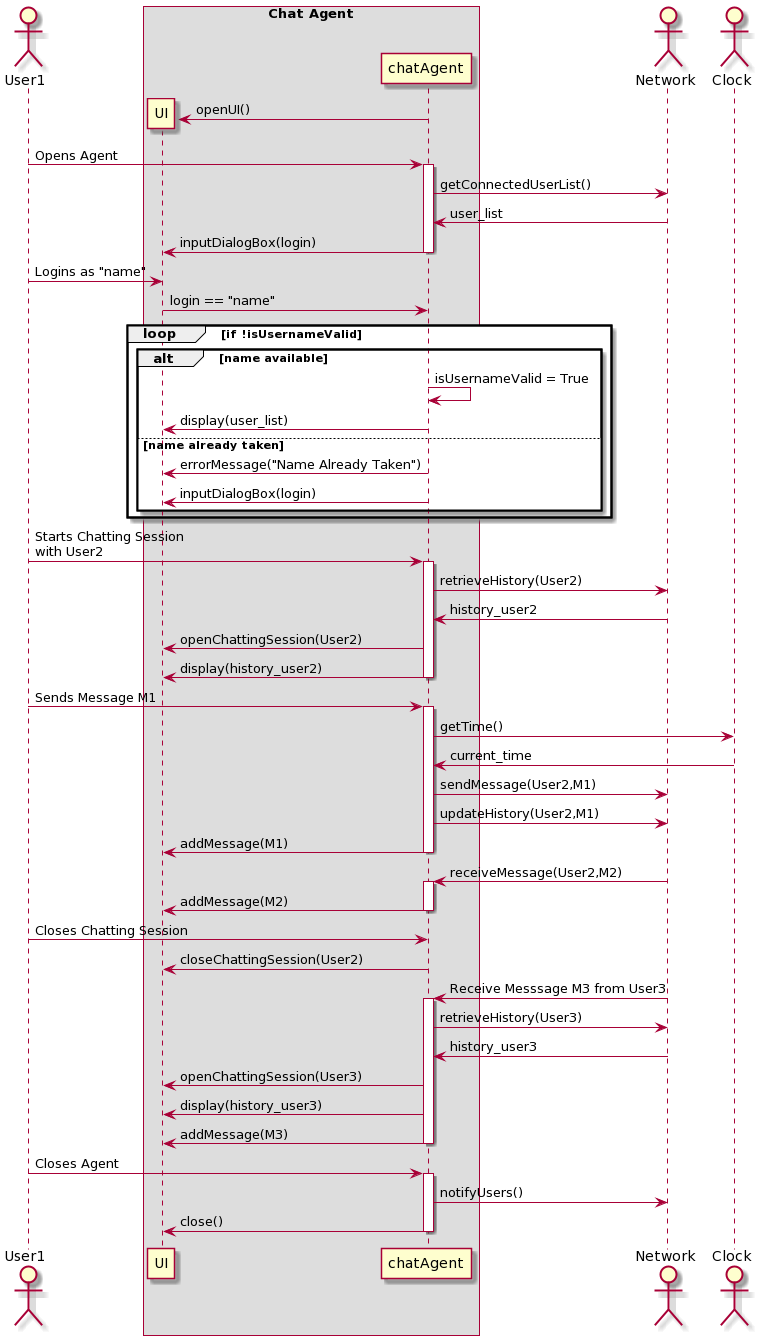

The diagram above was rendered by PlantUML. Its source (embedded in the PNG):
@startuml
actor User1 as User
box "Chat Agent"
  
  UI <- chatAgent ** : openUI() 
  participant "other classes" as chatAgent

end box

actor "Network" as Network
actor "Clock" as Clock

User -> chatAgent ++ : Opens Agent
chatAgent -> Network : getConnectedUserList()
Network -> chatAgent : user_list
chatAgent -> UI -- : inputDialogBox(login)

User -> UI : Logins as "name"
UI -> chatAgent : login == "name"
loop if !isUsernameValid
alt name available
chatAgent -> chatAgent : isUsernameValid = True
UI <- chatAgent : display(user_list)
    else name already taken
UI <- chatAgent : errorMessage("Name Already Taken")
UI <- chatAgent -- : inputDialogBox(login)
    end
end

User -> chatAgent ++ : Starts Chatting Session\nwith User2
  chatAgent -> Network : retrieveHistory(User2)
  Network -> chatAgent : history_user2
  chatAgent -> UI : openChattingSession(User2)
chatAgent -> UI -- : display(history_user2)

User -> chatAgent ++ : Sends Message M1
  chatAgent -> Clock : getTime()
  Clock -> chatAgent : current_time
  chatAgent -> Network : sendMessage(User2,M1)
  chatAgent -> Network : updateHistory(User2,M1)
chatAgent -> UI -- : addMessage(M1)

Network -> chatAgent ++ : receiveMessage(User2,M2)
chatAgent -> UI -- : addMessage(M2)

User -> chatAgent : Closes Chatting Session
chatAgent -> UI : closeChattingSession(User2)

Network -> chatAgent ++ : Receive Messsage M3 from User3
  chatAgent -> Network : retrieveHistory(User3) 
  Network -> chatAgent : history_user3
  chatAgent -> UI : openChattingSession(User3)
  chatAgent -> UI : display(history_user3)
chatAgent -> UI -- : addMessage(M3)

User -> chatAgent ++ : Closes Agent
  chatAgent -> Network : notifyUsers()
chatAgent -> UI -- : close()
@enduml